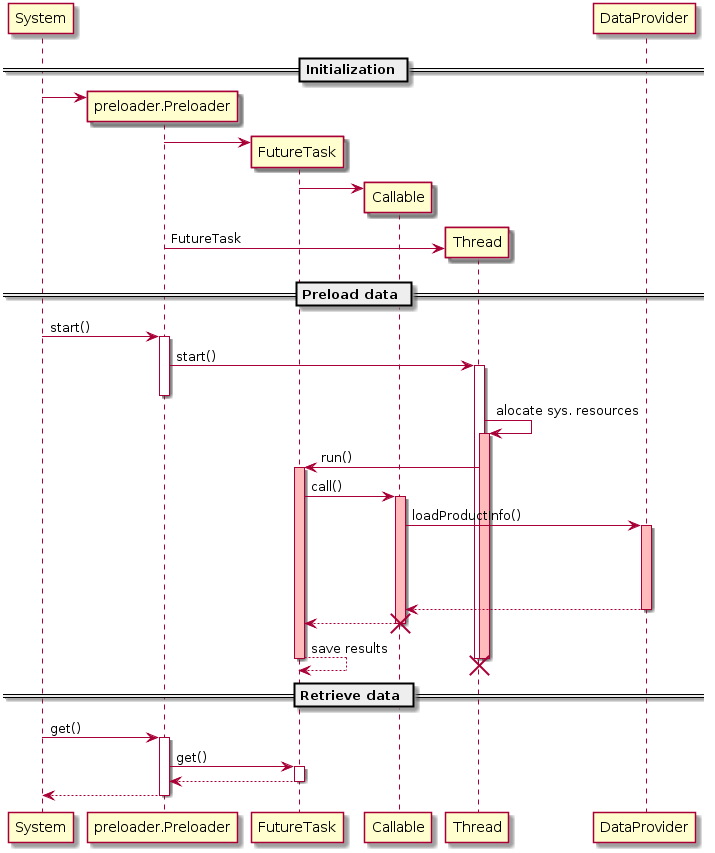

The diagram above was rendered by PlantUML. Its source (embedded in the PNG):
@startuml

create System

== Initialization ==

create preloader.Preloader
System -> preloader.Preloader

create FutureTask
preloader.Preloader -> FutureTask

create Callable
FutureTask -> Callable

create Thread
preloader.Preloader -> Thread: FutureTask

== Preload data ==

System -> preloader.Preloader: start()
activate preloader.Preloader

preloader.Preloader -> Thread: start()
activate Thread
deactivate preloader.Preloader

Thread -> Thread: alocate sys. resources
activate Thread #FFBBBB

Thread -> FutureTask: run()
activate FutureTask #FFBBBB

FutureTask -> Callable: call()
activate Callable #FFBBBB

Callable -> DataProvider:loadProductInfo()
activate DataProvider #FFBBBB
||70||
DataProvider --> Callable
deactivate DataProvider

Callable --> FutureTask
destroy Callable

FutureTask --> FutureTask: save results

deactivate FutureTask
deactivate Thread
destroy Thread

== Retrieve data ==

System -> preloader.Preloader: get()
activate preloader.Preloader

preloader.Preloader -> FutureTask: get()
activate FutureTask

FutureTask --> preloader.Preloader
deactivate FutureTask

preloader.Preloader --> System
deactivate preloader.Preloader

@enduml